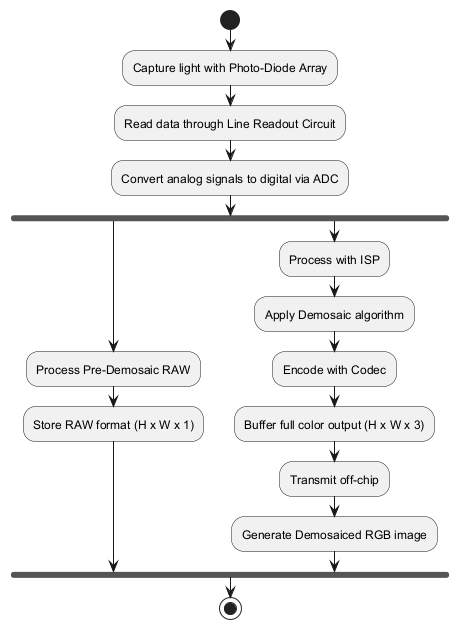

The diagram above was rendered by PlantUML. Its source (embedded in the PNG):
@startuml
start
:Capture light with Photo-Diode Array;
:Read data through Line Readout Circuit;
:Convert analog signals to digital via ADC;
fork
  :Process Pre-Demosaic RAW;
  :Store RAW format (H x W x 1);
fork again
  :Process with ISP;
  :Apply Demosaic algorithm;
  :Encode with Codec;
  :Buffer full color output (H x W x 3);
  :Transmit off-chip;
  :Generate Demosaiced RGB image;
end fork
stop
@enduml